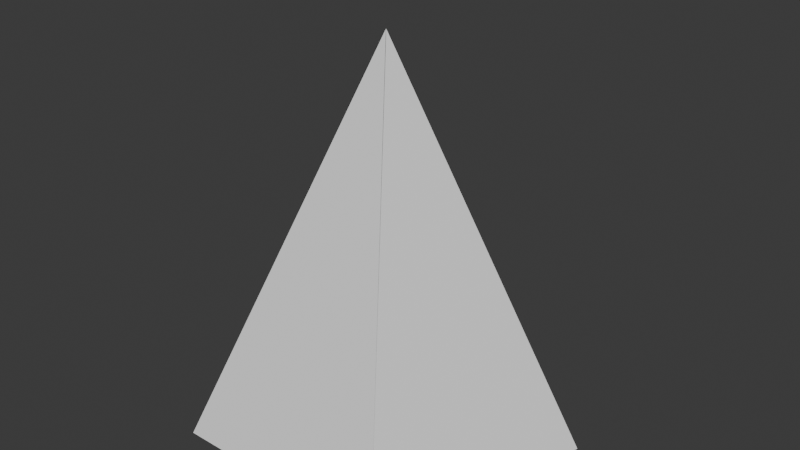 # Source: limassegilimajaring.blend  (saved by Blender 4.1.24; exported with 4.5.12 LTS)
import bpy
from mathutils import Matrix  # noqa: F401  (used for matrix-valued properties, if any)

bpy.ops.wm.read_factory_settings(use_empty=True)
scene = bpy.context.scene
scene.name = 'Scene'

# ---- collections
col_collection = bpy.data.collections.new('Collection'); scene.collection.children.link(col_collection)

# ---- world
world_world = bpy.data.worlds.new('World'); scene.world = world_world
world_world.use_nodes = True; world_world.node_tree.nodes.clear()
_N = world_world.node_tree.nodes; _L = world_world.node_tree.links
n0 = _N.new('ShaderNodeOutputWorld'); n0.name = 'World Output'; n0.location = (300, 300)
n1 = _N.new('ShaderNodeBackground'); n1.name = 'Background'; n1.location = (10, 300)
n1.inputs[0].default_value = (0.05088, 0.05088, 0.05088, 1.0)
_L.new(n1.outputs[0], n0.inputs[0])
n0.is_active_output = True
world_world.color = (0.05088, 0.05088, 0.05088)
world_world.use_sun_shadow = False
world_world.sun_shadow_jitter_overblur = 0.0

# ---- meshes
me_cone_001 = bpy.data.meshes.new('Cone.001')
me_cone_001.from_pydata([], [], [])
_uv = me_cone_001.uv_layers.new(name='UVMap')
_uv.uv.foreach_set('vector', [])
me_cone_001.update()
me_cone_002 = bpy.data.meshes.new('Cone.002')
me_cone_002.from_pydata([(0.1816, 0.559, 0.0), (-0.1816, -0.559, 0.0), (-0.7694, 0.25, 2.0)], [], [(0, 2, 1)])
me_cone_002.polygons.foreach_set('use_smooth', [True] * 1)
_k = set([(0, 1), (0, 2), (1, 2)])
me_cone_002.attributes.new('sharp_edge', 'BOOLEAN', 'EDGE').data.foreach_set('value', [ (min(e.vertices), max(e.vertices)) in _k for e in me_cone_002.edges])
_uv = me_cone_002.uv_layers.new(name='UVMap')
_uv.uv.foreach_set('vector', [0.4783, 0.3242, 0.25, 0.25, 0.3911, 0.05584])
me_cone_002.update()
me_cone_002.normals_split_custom_set([tuple(v) for v in zip(*[iter([0.8817, -0.2865, 0.375, 0.8817, -0.2865, 0.375, 0.8817, -0.2865, 0.375])] * 3)])
me_cone_003 = bpy.data.meshes.new('Cone.003')
me_cone_003.from_pydata([(0.1816, -0.559, 0.0), (-0.1816, 0.559, 0.0), (0.7694, 0.25, 2.0)], [], [(0, 2, 1)])
me_cone_003.polygons.foreach_set('use_smooth', [True] * 1)
_k = set([(0, 1), (0, 2), (1, 2)])
me_cone_003.attributes.new('sharp_edge', 'BOOLEAN', 'EDGE').data.foreach_set('value', [ (min(e.vertices), max(e.vertices)) in _k for e in me_cone_003.edges])
_uv = me_cone_003.uv_layers.new(name='UVMap')
_uv.uv.foreach_set('vector', [0.1089, 0.05584, 0.25, 0.25, 0.02175, 0.3242])
me_cone_003.update()
me_cone_003.normals_split_custom_set([tuple(v) for v in zip(*[iter([-0.8817, -0.2865, 0.375, -0.8817, -0.2865, 0.375, -0.8817, -0.2865, 0.375])] * 3)])
me_cone_004 = bpy.data.meshes.new('Cone.004')
me_cone_004.from_pydata([(0.0, 1.0, -1.0), (0.9511, 0.309, -1.0), (0.5878, -0.809, -1.0), (-0.5878, -0.809, -1.0), (-0.9511, 0.309, -1.0)], [], [(0, 1, 2, 3, 4)])
me_cone_004.polygons.foreach_set('use_smooth', [True] * 1)
_k = set([(0, 1), (0, 4), (1, 2), (2, 3), (3, 4)])
me_cone_004.attributes.new('sharp_edge', 'BOOLEAN', 'EDGE').data.foreach_set('value', [ (min(e.vertices), max(e.vertices)) in _k for e in me_cone_004.edges])
_uv = me_cone_004.uv_layers.new(name='UVMap')
_uv.uv.foreach_set('vector', [0.75, 0.49, 0.9783, 0.3242, 0.8911, 0.05584, 0.6089, 0.05584, 0.5217, 0.3242])
me_cone_004.update()
me_cone_004.normals_split_custom_set([tuple(v) for v in zip(*[iter([0.0, 0.0, -1.0, 0.0, 0.0, -1.0, 0.0, 0.0, -1.0, 0.0, 0.0, -1.0, 0.0, 0.0, -1.0])] * 3)])
me_cone_005 = bpy.data.meshes.new('Cone.005')
me_cone_005.from_pydata([(0.5878, 0.0, 0.0), (-0.5878, 0.0, 0.0), (0.0, 0.809, 2.0)], [], [(0, 2, 1)])
me_cone_005.polygons.foreach_set('use_smooth', [True] * 1)
_k = set([(0, 1), (0, 2), (1, 2)])
me_cone_005.attributes.new('sharp_edge', 'BOOLEAN', 'EDGE').data.foreach_set('value', [ (min(e.vertices), max(e.vertices)) in _k for e in me_cone_005.edges])
_uv = me_cone_005.uv_layers.new(name='UVMap')
_uv.uv.foreach_set('vector', [0.3911, 0.05584, 0.25, 0.25, 0.1089, 0.05584])
me_cone_005.update()
me_cone_005.normals_split_custom_set([tuple(v) for v in zip(*[iter([0.0, -0.927, 0.375, 0.0, -0.927, 0.375, 0.0, -0.927, 0.375])] * 3)])
me_cone_006 = bpy.data.meshes.new('Cone.006')
me_cone_006.from_pydata([(-0.4755, 0.3455, -1.192e-07), (0.4755, -0.3455, -1.192e-07), (-0.4755, -0.6545, 2.0)], [], [(0, 2, 1)])
me_cone_006.polygons.foreach_set('use_smooth', [True] * 1)
_k = set([(0, 1), (0, 2), (1, 2)])
me_cone_006.attributes.new('sharp_edge', 'BOOLEAN', 'EDGE').data.foreach_set('value', [ (min(e.vertices), max(e.vertices)) in _k for e in me_cone_006.edges])
_uv = me_cone_006.uv_layers.new(name='UVMap')
_uv.uv.foreach_set('vector', [0.25, 0.49, 0.25, 0.25, 0.4783, 0.3242])
me_cone_006.update()
me_cone_006.normals_split_custom_set([tuple(v) for v in zip(*[iter([0.5449, 0.75, 0.375, 0.5449, 0.75, 0.375, 0.5449, 0.75, 0.375])] * 3)])
me_cone_007 = bpy.data.meshes.new('Cone.007')
me_cone_007.from_pydata([(0.4755, 0.3455, -1.192e-07), (-0.4755, -0.3455, -1.192e-07), (0.4755, -0.6545, 2.0)], [], [(1, 2, 0)])
me_cone_007.polygons.foreach_set('use_smooth', [True] * 1)
_k = set([(0, 1), (0, 2), (1, 2)])
me_cone_007.attributes.new('sharp_edge', 'BOOLEAN', 'EDGE').data.foreach_set('value', [ (min(e.vertices), max(e.vertices)) in _k for e in me_cone_007.edges])
_uv = me_cone_007.uv_layers.new(name='UVMap')
_uv.uv.foreach_set('vector', [0.02175, 0.3242, 0.25, 0.25, 0.25, 0.49])
me_cone_007.update()
me_cone_007.normals_split_custom_set([tuple(v) for v in zip(*[iter([-0.5449, 0.75, 0.375, -0.5449, 0.75, 0.375, -0.5449, 0.75, 0.375])] * 3)])

# ---- objects
ob_limassegilimajaring = bpy.data.objects.new('limassegilimajaring', me_cone_001)
ob_cone_001 = bpy.data.objects.new('Cone.001', me_cone_002)
ob_cone_002 = bpy.data.objects.new('Cone.002', me_cone_003)
ob_cone_003 = bpy.data.objects.new('Cone.003', me_cone_004)
ob_cone_004 = bpy.data.objects.new('Cone.004', me_cone_005)
ob_cone_005 = bpy.data.objects.new('Cone.005', me_cone_006)
ob_cone_006 = bpy.data.objects.new('Cone.006', me_cone_007)
ob_empty = bpy.data.objects.new('Empty', None)
ob_empty_001 = bpy.data.objects.new('Empty.001', None)
ob_empty_002 = bpy.data.objects.new('Empty.002', None)
ob_empty_003 = bpy.data.objects.new('Empty.003', None)

# ---- transforms, parenting, visibility, modifiers, constraints
ob_limassegilimajaring.location = (0.0, 0.0, 0.0)
ob_limassegilimajaring.rotation_euler = (-1.629e-07, 0.0, 0.0)
ob_limassegilimajaring.color = (0.8, 0.8, 0.8, 1.0)
ob_cone_001.parent = ob_empty_001
ob_cone_001.matrix_parent_inverse = Matrix(((0.9511, -0.309, -0.0, -0.809), (0.309, 0.9511, -0.0, 1.639e-07), (-0.0, -0.0, 1.0, 1.0), (-0.0, 0.0, -0.0, 1.0)))
ob_cone_001.location = (0.7694, -0.25, -1.0)
ob_cone_001.rotation_euler = (-1.629e-07, 0.0, 0.0)
ob_cone_001.color = (0.8, 0.8, 0.8, 1.0)
ob_cone_002.parent = ob_empty_002
ob_cone_002.matrix_parent_inverse = Matrix(((0.9511, 0.309, 0.0, 0.809), (-0.309, 0.9511, -0.0, 1.639e-07), (-0.0, -0.0, 1.0, 1.0), (-0.0, 0.0, -0.0, 1.0)))
ob_cone_002.location = (-0.7694, -0.25, -1.0)
ob_cone_002.rotation_euler = (-1.629e-07, 0.0, 0.0)
ob_cone_002.color = (0.8, 0.8, 0.8, 1.0)
ob_cone_003.parent = ob_limassegilimajaring
ob_cone_003.location = (0.0, 0.0, 0.0)
ob_cone_003.rotation_euler = (-1.629e-07, 0.0, 0.0)
ob_cone_003.color = (0.8, 0.8, 0.8, 1.0)
ob_cone_004.parent = ob_limassegilimajaring
ob_cone_004.location = (0.0, -0.809, -1.0)
ob_cone_004.color = (0.8, 0.8, 0.8, 1.0)
ob_cone_005.parent = ob_empty
ob_cone_005.matrix_parent_inverse = Matrix(((0.5878, 0.809, 0.0, -0.809), (-0.809, 0.5878, -0.0, 1.192e-07), (0.0, -0.0, 1.0, 1.0), (-0.0, 0.0, -0.0, 1.0)))
ob_cone_005.location = (0.4755, 0.6545, -1.0)
ob_cone_005.rotation_euler = (-1.629e-07, 0.0, 0.0)
ob_cone_005.color = (0.8, 0.8, 0.8, 1.0)
ob_cone_006.parent = ob_empty_003
ob_cone_006.matrix_parent_inverse = Matrix(((0.809, 0.5878, 0.0, 3.576e-07), (-0.5878, 0.809, -0.0, -0.809), (0.0, -0.0, 1.0, 1.0), (-0.0, 0.0, -0.0, 1.0)))
ob_cone_006.location = (-0.4755, 0.6545, -1.0)
ob_cone_006.rotation_euler = (-1.629e-07, 0.0, 0.0)
ob_cone_006.color = (0.8, 0.8, 0.8, 1.0)
ob_empty.parent = ob_limassegilimajaring
ob_empty.location = (0.4755, 0.6545, -1.0)
ob_empty.rotation_euler = (-0.0, 0.001582, 0.9425)
ob_empty.empty_display_type = 'ARROWS'
ob_empty_001.parent = ob_limassegilimajaring
ob_empty_001.location = (0.7694, -0.25, -1.0)
ob_empty_001.rotation_euler = (0.0, 0.001582, -0.3142)
ob_empty_001.empty_display_type = 'ARROWS'
ob_empty_002.parent = ob_limassegilimajaring
ob_empty_002.location = (-0.7694, -0.25, -1.0)
ob_empty_002.rotation_euler = (0.0, -0.001582, 0.3142)
ob_empty_002.empty_display_type = 'ARROWS'
ob_empty_003.parent = ob_limassegilimajaring
ob_empty_003.location = (-0.4755, 0.6545, -1.0)
ob_empty_003.rotation_euler = (-0.001582, 0.0, 0.6283)
ob_empty_003.empty_display_type = 'ARROWS'

# ---- collection membership
col_collection.objects.link(ob_limassegilimajaring)
col_collection.objects.link(ob_cone_001)
col_collection.objects.link(ob_cone_002)
col_collection.objects.link(ob_cone_003)
col_collection.objects.link(ob_cone_004)
col_collection.objects.link(ob_cone_005)
col_collection.objects.link(ob_cone_006)
col_collection.objects.link(ob_empty)
col_collection.objects.link(ob_empty_001)
col_collection.objects.link(ob_empty_002)
col_collection.objects.link(ob_empty_003)

# ---- scene / render settings (as saved in the file)
scene.frame_start = 1; scene.frame_end = 250; scene.frame_set(1)
scene.render.engine = 'BLENDER_EEVEE_NEXT'
scene.cycles.sampling_pattern = 'TABULATED_SOBOL'
scene.eevee.ray_tracing_options.trace_max_roughness = 0.0
bpy.context.view_layer.update()

# ---- added for rendering (the .blend has no active camera and no usable light): camera, sun
cam_auto = bpy.data.cameras.new('AutoCamera')
cam_auto.lens = 50.0
cam_auto.sensor_width = 36.0
cam_auto.clip_end = 1000.0
ob_auto_camera = bpy.data.objects.new('AutoCamera', cam_auto)
scene.collection.objects.link(ob_auto_camera)
ob_auto_camera.location = (3.05962, -3.57527, 2.44797)
ob_auto_camera.rotation_euler = (1.09748, -7.21219e-08, 0.694738)
scene.camera = ob_auto_camera
light_auto_sun = bpy.data.lights.new('AutoSun', 'SUN')
light_auto_sun.energy = 3.0
light_auto_sun.angle = 0.0523599
ob_auto_sun = bpy.data.objects.new('AutoSun', light_auto_sun)
scene.collection.objects.link(ob_auto_sun)
ob_auto_sun.rotation_euler = (0.872665, 0.174533, 0.523599)
bpy.context.view_layer.update()
